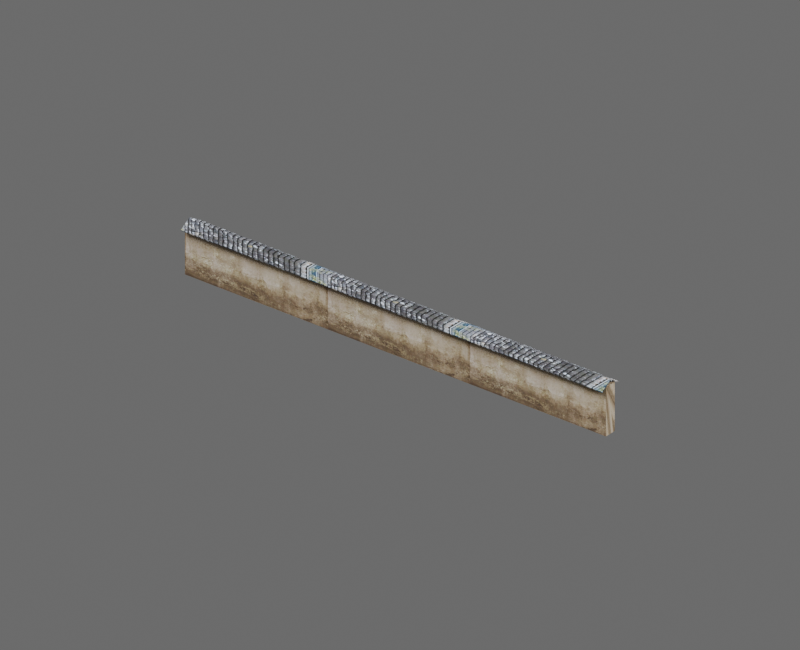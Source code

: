 # Source: hd_handai_weiqiang_13_01.blend  (saved by Blender 4.2.68; exported with 4.5.12 LTS)
import bpy
from mathutils import Matrix  # noqa: F401  (used for matrix-valued properties, if any)

bpy.ops.wm.read_factory_settings(use_empty=True)
scene = bpy.context.scene
scene.name = 'hd_handai_weiqiang_13_01'

# ---- images (referenced by path relative to the original .blend; pixels are not part of the script)
import os
ASSET_DIR = os.environ.get("B2B_ASSET_DIR", "")  # directory of the original .blend (textures are referenced by path, not embedded)
HERE = os.path.dirname(os.path.abspath(__file__))  # packed textures are extracted next to this script under _unpacked/

def load_image(name, relpath, width, height, colorspace="sRGB"):
    """Load a texture the original file referenced (path relative to the .blend, or extracted next to this script)."""
    p = next((c for c in (os.path.join(HERE, relpath), os.path.join(ASSET_DIR, relpath)) if relpath and os.path.exists(c)), "")
    if p:
        img = bpy.data.images.load(p, check_existing=True)
        img.name = name
    else:  # same state as the original file: an image datablock whose file is absent (Cycles renders it pink)
        img = bpy.data.images.new(name, width, height)
        img.source = "FILE"
        img.filepath = "//" + (relpath or name)
    img.colorspace_settings.name = colorspace
    return img
img_3d66model_9280216_files_45_jpg = load_image('3d66Model-9280216-files-45.jpg', '_unpacked/3d66Model-9280216-files-45.4a072089.jpg', 3543, 1504, 'sRGB')
img_hd_handai_weiqiang_13_01_diffuse = load_image('hd_handai_weiqiang_13_01_diffuse', '_unpacked/hd_handai_weiqiang_13_01_diffuse.4f9f9bfe.png', 1024, 1024, 'sRGB')
img_3d66model_9280216_files_51_jpg = load_image('3d66Model-9280216-files-51.jpg', '_unpacked/3d66Model-9280216-files-51.b3a56d21.jpg', 1600, 1132, 'sRGB')
img_hd_handai_weiqiang_13_01_diffuse_dds_001 = load_image('hd_handai_weiqiang_13_01_diffuse.dds.001', '_unpacked/hd_handai_weiqiang_13_01_diffuse.f1c38589.png', 1024, 1024, 'sRGB')
img_hd_handai_weiqiang_13_01_normal_dds_001 = load_image('hd_handai_weiqiang_13_01_normal.dds.001', '_unpacked/hd_handai_weiqiang_13_01_normal.60e7324b.png', 1024, 1024, 'Non-Color')
img_hd_handai_weiqiang_13_01_properties_dds_001 = load_image('hd_handai_weiqiang_13_01_properties.dds.001', '_unpacked/hd_handai_weiqiang_13_01_properties.000398d9.png', 1024, 1024, 'Non-Color')

# ---- materials (node trees are filled in below, after node groups)
mat_mat3d66_9280216_37_93246_3d66model_9280216_files_45_025 = bpy.data.materials.new('Mat3d66-9280216-37-93246_3d66Model-9280216-files-45.025')
mat_mat3d66_9280216_37_93246_3d66model_9280216_files_45_025.diffuse_color = (0.5882, 0.5882, 0.5882, 1.0)
mat_mat3d66_9280216_37_93246_3d66model_9280216_files_45_025.specular_color = (0.9, 0.9, 0.9)
mat_mat3d66_9280216_37_93246_3d66model_9280216_files_45_025.roughness = 0.9
mat_mat3d66_9280216_48_56410_3d66model_9280216_files_51_023 = bpy.data.materials.new('Mat3d66-9280216-48-56410_3d66Model-9280216-files-51.023')
mat_mat3d66_9280216_48_56410_3d66model_9280216_files_51_023.diffuse_color = (0.5882, 0.5882, 0.5882, 1.0)
mat_mat3d66_9280216_48_56410_3d66model_9280216_files_51_023.specular_color = (0.9, 0.9, 0.9)
mat_mat3d66_9280216_48_56410_3d66model_9280216_files_51_023.roughness = 0.9
mat_hd_handai_weiqiang_13_01_material = bpy.data.materials.new('hd_handai_weiqiang_13_01_material')

# ---- material node trees
mat_mat3d66_9280216_37_93246_3d66model_9280216_files_45_025.use_nodes = True; mat_mat3d66_9280216_37_93246_3d66model_9280216_files_45_025.node_tree.nodes.clear()
_N = mat_mat3d66_9280216_37_93246_3d66model_9280216_files_45_025.node_tree.nodes; _L = mat_mat3d66_9280216_37_93246_3d66model_9280216_files_45_025.node_tree.links
n0 = _N.new('ShaderNodeBsdfPrincipled'); n0.name = 'Principled BSDF'; n0.location = (10, 300)
n0.inputs[2].default_value = 0.9
n0.inputs[14].default_value = (0.9, 0.9, 0.9, 1.0)
n0.inputs[27].default_value = (0.0, 0.0, 0.0, 1.0)
n1 = _N.new('ShaderNodeOutputMaterial'); n1.name = 'Material Output'; n1.location = (300, 300)
n2 = _N.new('ShaderNodeTexImage'); n2.name = 'Image Texture'; n2.location = (-300, 600)
n2.image = img_3d66model_9280216_files_45_jpg
n3 = _N.new('ShaderNodeUVMap'); n3.name = 'UV 贴图'; n3.location = (0, 0)
n3.uv_map = 'SourceUV'
n4 = _N.new('ShaderNodeTexImage'); n4.name = 'BakeTarget'; n4.location = (0, 0)
n4.image = img_hd_handai_weiqiang_13_01_diffuse
_L.new(n0.outputs[0], n1.inputs[0])
_L.new(n2.outputs[0], n0.inputs[0])
_L.new(n3.outputs[0], n2.inputs[0])
n1.is_active_output = True
mat_mat3d66_9280216_48_56410_3d66model_9280216_files_51_023.use_nodes = True; mat_mat3d66_9280216_48_56410_3d66model_9280216_files_51_023.node_tree.nodes.clear()
_N = mat_mat3d66_9280216_48_56410_3d66model_9280216_files_51_023.node_tree.nodes; _L = mat_mat3d66_9280216_48_56410_3d66model_9280216_files_51_023.node_tree.links
n0 = _N.new('ShaderNodeBsdfPrincipled'); n0.name = 'Principled BSDF'; n0.location = (10, 300)
n0.inputs[2].default_value = 0.9
n0.inputs[14].default_value = (0.9, 0.9, 0.9, 1.0)
n0.inputs[27].default_value = (0.0, 0.0, 0.0, 1.0)
n1 = _N.new('ShaderNodeOutputMaterial'); n1.name = 'Material Output'; n1.location = (300, 300)
n2 = _N.new('ShaderNodeTexImage'); n2.name = 'Image Texture'; n2.location = (-300, 600)
n2.image = img_3d66model_9280216_files_51_jpg
n3 = _N.new('ShaderNodeUVMap'); n3.name = 'UV 贴图'; n3.location = (0, 0)
n3.uv_map = 'SourceUV'
n4 = _N.new('ShaderNodeTexImage'); n4.name = 'BakeTarget'; n4.location = (0, 0)
n4.image = img_hd_handai_weiqiang_13_01_diffuse
_L.new(n0.outputs[0], n1.inputs[0])
_L.new(n2.outputs[0], n0.inputs[0])
_L.new(n3.outputs[0], n2.inputs[0])
n1.is_active_output = True
mat_hd_handai_weiqiang_13_01_material.use_nodes = True; mat_hd_handai_weiqiang_13_01_material.node_tree.nodes.clear()
_N = mat_hd_handai_weiqiang_13_01_material.node_tree.nodes; _L = mat_hd_handai_weiqiang_13_01_material.node_tree.links
n0 = _N.new('ShaderNodeBsdfPrincipled'); n0.name = '原理化 BSDF'; n0.location = (10, 300)
n1 = _N.new('ShaderNodeOutputMaterial'); n1.name = '材质输出'; n1.location = (300, 300)
n2 = _N.new('ShaderNodeTexImage'); n2.name = 'diffuse'; n2.location = (0, 0)
n2.image = img_hd_handai_weiqiang_13_01_diffuse_dds_001
n3 = _N.new('ShaderNodeTexImage'); n3.name = 'normal'; n3.location = (0, 0)
n3.image = img_hd_handai_weiqiang_13_01_normal_dds_001
n4 = _N.new('ShaderNodeTexImage'); n4.name = 'properties'; n4.location = (0, 0)
n4.image = img_hd_handai_weiqiang_13_01_properties_dds_001
n5 = _N.new('ShaderNodeSeparateColor'); n5.name = '分离颜色'; n5.location = (0, 0)
n6 = _N.new('ShaderNodeMath'); n6.name = '运算'; n6.location = (0, 0)
n6.operation = 'MULTIPLY'
n6.inputs[1].default_value = 2.0
n7 = _N.new('ShaderNodeMath'); n7.name = '运算.001'; n7.location = (0, 0)
n7.operation = 'SUBTRACT'
n7.inputs[1].default_value = 1.0
n8 = _N.new('ShaderNodeMath'); n8.name = '运算.002'; n8.location = (0, 0)
n8.operation = 'MULTIPLY'
n8.inputs[1].default_value = 2.0
n9 = _N.new('ShaderNodeMath'); n9.name = '运算.003'; n9.location = (0, 0)
n9.operation = 'SUBTRACT'
n9.inputs[1].default_value = 1.0
n10 = _N.new('ShaderNodeMath'); n10.name = '运算.004'; n10.location = (0, 0)
n10.operation = 'MULTIPLY'
n11 = _N.new('ShaderNodeMath'); n11.name = '运算.005'; n11.location = (0, 0)
n11.operation = 'MULTIPLY'
n12 = _N.new('ShaderNodeMath'); n12.name = '运算.006'; n12.location = (0, 0)
n13 = _N.new('ShaderNodeMath'); n13.name = '运算.007'; n13.location = (0, 0)
n13.operation = 'SUBTRACT'
n13.inputs[0].default_value = 1.0
n14 = _N.new('ShaderNodeMath'); n14.name = '运算.008'; n14.location = (0, 0)
n14.operation = 'MAXIMUM'
n14.inputs[1].default_value = 0.0
n15 = _N.new('ShaderNodeMath'); n15.name = '运算.009'; n15.location = (0, 0)
n15.operation = 'SQRT'
n16 = _N.new('ShaderNodeCombineColor'); n16.name = '合并颜色'; n16.location = (0, 0)
n17 = _N.new('ShaderNodeMath'); n17.name = '运算.010'; n17.location = (0, 0)
n17.operation = 'MULTIPLY'
n18 = _N.new('ShaderNodeMath'); n18.name = '运算.011'; n18.location = (0, 0)
n19 = _N.new('ShaderNodeNormalMap'); n19.name = '法线贴图'; n19.location = (0, 0)
n19.uv_map = 'AtlasUV'
n20 = _N.new('ShaderNodeSeparateColor'); n20.name = '分离颜色.001'; n20.location = (0, 0)
_L.new(n0.outputs[0], n1.inputs[0])
_L.new(n2.outputs[0], n0.inputs[0])
_L.new(n4.outputs[1], n0.inputs[2])
_L.new(n3.outputs[0], n5.inputs[0])
_L.new(n3.outputs[1], n6.inputs[0])
_L.new(n6.outputs[0], n7.inputs[0])
_L.new(n5.outputs[1], n8.inputs[0])
_L.new(n8.outputs[0], n9.inputs[0])
_L.new(n7.outputs[0], n10.inputs[0])
_L.new(n7.outputs[0], n10.inputs[1])
_L.new(n9.outputs[0], n11.inputs[0])
_L.new(n9.outputs[0], n11.inputs[1])
_L.new(n10.outputs[0], n12.inputs[0])
_L.new(n11.outputs[0], n12.inputs[1])
_L.new(n12.outputs[0], n13.inputs[1])
_L.new(n13.outputs[0], n14.inputs[0])
_L.new(n14.outputs[0], n15.inputs[0])
_L.new(n3.outputs[1], n16.inputs[0])
_L.new(n5.outputs[1], n16.inputs[1])
_L.new(n15.outputs[0], n17.inputs[0])
_L.new(n17.outputs[0], n18.inputs[0])
_L.new(n18.outputs[0], n16.inputs[2])
_L.new(n16.outputs[0], n19.inputs[1])
_L.new(n19.outputs[0], n0.inputs[5])
_L.new(n4.outputs[0], n20.inputs[0])
_L.new(n20.outputs[1], n0.inputs[1])
_L.new(n20.outputs[2], n0.inputs[13])
n1.is_active_output = True

# ---- world
world_hd_handai_weiqiang_13_01_world = bpy.data.worlds.new('hd_handai_weiqiang_13_01_world'); scene.world = world_hd_handai_weiqiang_13_01_world
world_hd_handai_weiqiang_13_01_world.use_nodes = True; world_hd_handai_weiqiang_13_01_world.node_tree.nodes.clear()
_N = world_hd_handai_weiqiang_13_01_world.node_tree.nodes; _L = world_hd_handai_weiqiang_13_01_world.node_tree.links
n0 = _N.new('ShaderNodeBackground'); n0.name = '背景'; n0.location = (10, 300)
n0.inputs[0].default_value = (0.25, 0.25, 0.25, 1.0)
n0.inputs[1].default_value = 0.6
n1 = _N.new('ShaderNodeOutputWorld'); n1.name = '世界输出'; n1.location = (300, 300)
_L.new(n0.outputs[0], n1.inputs[0])
n1.is_active_output = True
world_hd_handai_weiqiang_13_01_world.color = (0.18, 0.18, 0.18)

# ---- cameras
cam_043 = bpy.data.cameras.new('摄像机.043')
cam_043.type = 'ORTHO'
cam_043.clip_end = 100.0

# ---- lights
light_001 = bpy.data.lights.new('主光.001', 'AREA')
light_001.energy = 1.04e+04
light_001.shape = 'DISK'
light_001.size = 12.0
light_001_1 = bpy.data.lights.new('补光.001', 'AREA')
light_001_1.energy = 4000.0
light_001_1.shape = 'DISK'
light_001_1.size = 12.0
light_001_2 = bpy.data.lights.new('背光.001', 'AREA')
light_001_2.energy = 8000.0
light_001_2.shape = 'DISK'
light_001_2.size = 12.0

# ---- meshes
me_hd_handai_weiqiang_13_01source_001 = bpy.data.meshes.new('hd_handai_weiqiang_13_01Source.001')
me_hd_handai_weiqiang_13_01source_001.from_pydata([(2.0, 0.05262, 0.4243), (2.0, -0.05505, 0.0), (2.0, 0.05262, 0.0), (2.0, -0.05505, 0.4243), (-2.0, 0.05262, 0.0), (-2.0, -0.05505, 0.0), (-2.0, -0.05505, 0.4243), (-2.0, 0.05262, 0.4243), (2.0, -0.1043, 0.4063), (2.0, -0.1016, 0.397), (2.0, -0.0034, 0.4563), (2.0, 0.1018, 0.3969), (2.0, 0.1043, 0.4063), (2.0, -0.003488, 0.4672), (-2.0, -0.1043, 0.4063), (-2.0, -0.1016, 0.397), (-2.0, -0.0034, 0.4563), (-2.0, 0.1018, 0.3969), (-2.0, 0.1043, 0.4063), (-2.0, -0.003489, 0.4672)], [], [(8, 15, 9), (2, 7, 0), (15, 10, 9), (17, 10, 16), (1, 4, 2), (18, 11, 17), (1, 6, 5), (8, 19, 14), (3, 7, 6), (18, 13, 12), (3, 2, 0), (10, 12, 13), (5, 7, 4), (16, 14, 19), (8, 14, 15), (2, 4, 7), (15, 16, 10), (17, 11, 10), (1, 5, 4), (18, 12, 11), (1, 3, 6), (8, 13, 19), (3, 0, 7), (18, 19, 13), (3, 1, 2), (8, 9, 10), (10, 11, 12), (13, 8, 10), (5, 6, 7), (16, 15, 14), (19, 18, 16), (18, 17, 16)])
me_hd_handai_weiqiang_13_01source_001.polygons.foreach_set('material_index', [1, 0, 1, 1, 0, 1, 0, 1, 0, 1, 0, 1, 0, 1, 1, 0, 1, 1, 0, 1, 0, 1, 0, 1, 0, 1, 1, 1, 0, 1, 1, 1])
_uv = me_hd_handai_weiqiang_13_01source_001.uv_layers.new(name='SourceUV')
_uv.uv.foreach_set('vector', [0.0, 9.049, 0.01494, 6.101, 0.01494, 9.047, -0.9557, 0.0004996, 2.005, 0.9995, -0.9557, 0.9995, 0.01494, 6.101, 0.191, 8.998, 0.01494, 9.047, 0.3763, 6.203, 0.191, 8.998, 0.191, 6.158, 3.776, 1.956, 3.887, -1.005, 3.887, 1.956, 0.3913, 6.204, 0.3763, 8.958, 0.3763, 6.203, 1.956, 0.0004996, -1.005, 0.9995, -1.005, 0.0004996, 0.762, 9.049, 0.5813, 6.157, 0.762, 6.099, -2.776, 1.956, -2.887, -1.005, -2.776, -1.005, 0.3913, 6.204, 0.5813, 8.998, 0.3913, 8.957, 1.956, 0.9995, -0.9557, 0.0004996, -2.887, 1.956, 0.191, 8.998, 0.3913, 8.957, 0.5813, 8.998, 3.776, -1.005, -2.887, -1.005, 3.887, -1.005, 0.191, 6.158, 0.762, 6.099, 0.5813, 6.157, 0.0, 9.049, 0.0, 6.099, 0.01494, 6.101, -0.9557, 0.0004996, 2.005, 0.0004996, 2.005, 0.9995, 0.01494, 6.101, 0.191, 6.158, 0.191, 8.998, 0.3763, 6.203, 0.3763, 8.958, 0.191, 8.998, 3.776, 1.956, 3.776, -1.005, 3.887, -1.005, 0.3913, 6.204, 0.3913, 8.957, 0.3763, 8.958, 1.956, 0.0004996, 1.956, 0.9995, -1.005, 0.9995, 0.762, 9.049, 0.5813, 8.998, 0.5813, 6.157, -2.776, 1.956, -2.887, 1.956, -2.887, -1.005, 0.3913, 6.204, 0.5813, 6.157, 0.5813, 8.998, 1.956, 0.9995, 3.776, 1.956, -0.9557, 0.0004996, 0.762, 9.049, 0.01494, 9.047, 0.191, 8.998, 0.191, 8.998, 0.3763, 8.958, 0.3913, 8.957, 0.5813, 8.998, 0.762, 9.049, 0.191, 8.998, 3.776, -1.005, -1.005, 0.9995, -2.887, -1.005, 0.191, 6.158, 0.01494, 6.101, 0.762, 6.099, 0.5813, 6.157, 0.3913, 6.204, 0.191, 6.158, 0.3913, 6.204, 0.3763, 6.203, 0.191, 6.158])
_uv.active_render = True
_uv = me_hd_handai_weiqiang_13_01source_001.uv_layers.new(name='AtlasUV')
_uv.uv.foreach_set('vector', [0.8992, 1.0, 0.9043, 4.366e-08, 0.9043, 1.0, 0.2317, 2.72e-08, 0.0, 1.0, 2.765e-07, 2.16e-08, 0.7261, 1.0, 0.6725, 4.787e-09, 0.7261, 3.503e-09, 0.6151, 1.0, 0.6725, 4.787e-09, 0.6725, 1.0, 0.7387, 1.0, 0.7975, 1.249e-08, 0.7975, 1.0, 0.8815, 1.0, 0.8866, 4.32e-08, 0.8866, 1.0, 0.476, 1.0, 0.2443, 2.755e-08, 0.476, 3.316e-08, 0.6025, 1.0, 0.5474, 4.612e-08, 0.6025, 4.261e-08, 0.8689, 1.0, 0.8101, 1.401e-09, 0.8689, 0.0, 0.4885, 4.974e-08, 0.5474, 1.0, 0.4885, 1.0, 1.0, 2.312e-08, 0.9169, 0.07505, 0.9169, 2.312e-08, 0.9229, 0.2362, 0.9501, 0.2631, 0.9169, 0.2361, 0.9169, 0.153, 1.0, 0.07793, 1.0, 0.153, 0.9493, 0.1811, 0.922, 0.1559, 0.9553, 0.1811, 0.8992, 1.0, 0.8992, 4.355e-08, 0.9043, 4.366e-08, 0.2317, 2.72e-08, 0.2317, 1.0, 0.0, 1.0, 0.7261, 1.0, 0.6725, 1.0, 0.6725, 4.787e-09, 0.6151, 1.0, 0.6151, 6.188e-09, 0.6725, 4.787e-09, 0.7387, 1.0, 0.7387, 8.756e-09, 0.7975, 1.249e-08, 0.8815, 1.0, 0.8815, 4.308e-08, 0.8866, 4.32e-08, 0.476, 1.0, 0.2443, 1.0, 0.2443, 2.755e-08, 0.6025, 1.0, 0.5474, 1.0, 0.5474, 4.612e-08, 0.8689, 1.0, 0.8101, 1.0, 0.8101, 1.401e-09, 0.4885, 4.974e-08, 0.5474, 4.612e-08, 0.5474, 1.0, 1.0, 2.312e-08, 1.0, 0.07505, 0.9169, 0.07505, 0.9502, 0.2109, 0.9553, 0.2116, 0.9229, 0.2362, 0.9229, 0.2362, 0.9553, 0.2625, 0.9501, 0.2631, 0.9169, 0.2361, 0.9502, 0.2109, 0.9229, 0.2362, 0.9169, 0.153, 0.9169, 0.07793, 1.0, 0.07793, 0.9493, 0.1811, 0.9169, 0.1565, 0.922, 0.1559, 0.9553, 0.1811, 0.9221, 0.208, 0.9493, 0.1811, 0.9221, 0.208, 0.9169, 0.2074, 0.9493, 0.1811])
me_hd_handai_weiqiang_13_01source_001.materials.append(mat_mat3d66_9280216_37_93246_3d66model_9280216_files_45_025)
me_hd_handai_weiqiang_13_01source_001.materials.append(mat_mat3d66_9280216_48_56410_3d66model_9280216_files_51_023)
me_hd_handai_weiqiang_13_01source_001.update()
me_hd_handai_weiqiang_13_01_lod0shape = bpy.data.meshes.new('hd_handai_weiqiang_13_01_LOD0Shape')
me_hd_handai_weiqiang_13_01_lod0shape.from_pydata([(2.0, 0.05262, 0.4243), (2.0, -0.05505, 0.0), (2.0, 0.05262, 0.0), (2.0, -0.05505, 0.4243), (-2.0, 0.05262, 0.0), (-2.0, -0.05505, 0.0), (-2.0, -0.05505, 0.4243), (-2.0, 0.05262, 0.4243), (2.0, -0.1043, 0.4063), (2.0, -0.1016, 0.397), (2.0, -0.0034, 0.4563), (2.0, 0.1018, 0.3969), (2.0, 0.1043, 0.4063), (2.0, -0.003488, 0.4672), (-2.0, -0.1043, 0.4063), (-2.0, -0.1016, 0.397), (-2.0, -0.0034, 0.4563), (-2.0, 0.1018, 0.3969), (-2.0, 0.1043, 0.4063), (-2.0, -0.003489, 0.4672)], [], [(8, 15, 9), (2, 7, 0), (15, 10, 9), (17, 10, 16), (1, 4, 2), (18, 11, 17), (1, 6, 5), (8, 19, 14), (3, 7, 6), (18, 13, 12), (3, 2, 0), (10, 12, 13), (5, 7, 4), (16, 14, 19), (8, 14, 15), (2, 4, 7), (15, 16, 10), (17, 11, 10), (1, 5, 4), (18, 12, 11), (1, 3, 6), (8, 13, 19), (3, 0, 7), (18, 19, 13), (3, 1, 2), (8, 9, 10), (10, 11, 12), (13, 8, 10), (5, 6, 7), (16, 15, 14), (19, 18, 16), (18, 17, 16)])
_uv = me_hd_handai_weiqiang_13_01_lod0shape.uv_layers.new(name='AtlasUV')
_uv.uv.foreach_set('vector', [0.8992, 1.0, 0.9043, 4.366e-08, 0.9043, 1.0, 0.2317, 2.72e-08, 0.0, 1.0, 2.765e-07, 2.16e-08, 0.7261, 1.0, 0.6725, 4.787e-09, 0.7261, 3.503e-09, 0.6151, 1.0, 0.6725, 4.787e-09, 0.6725, 1.0, 0.7387, 1.0, 0.7975, 1.249e-08, 0.7975, 1.0, 0.8815, 1.0, 0.8866, 4.32e-08, 0.8866, 1.0, 0.476, 1.0, 0.2443, 2.755e-08, 0.476, 3.316e-08, 0.6025, 1.0, 0.5474, 4.612e-08, 0.6025, 4.261e-08, 0.8689, 1.0, 0.8101, 1.401e-09, 0.8689, 0.0, 0.4885, 4.974e-08, 0.5474, 1.0, 0.4885, 1.0, 1.0, 2.312e-08, 0.9169, 0.07505, 0.9169, 2.312e-08, 0.9229, 0.2362, 0.9501, 0.2631, 0.9169, 0.2361, 0.9169, 0.153, 1.0, 0.07793, 1.0, 0.153, 0.9493, 0.1811, 0.922, 0.1559, 0.9553, 0.1811, 0.8992, 1.0, 0.8992, 4.355e-08, 0.9043, 4.366e-08, 0.2317, 2.72e-08, 0.2317, 1.0, 0.0, 1.0, 0.7261, 1.0, 0.6725, 1.0, 0.6725, 4.787e-09, 0.6151, 1.0, 0.6151, 6.188e-09, 0.6725, 4.787e-09, 0.7387, 1.0, 0.7387, 8.756e-09, 0.7975, 1.249e-08, 0.8815, 1.0, 0.8815, 4.308e-08, 0.8866, 4.32e-08, 0.476, 1.0, 0.2443, 1.0, 0.2443, 2.755e-08, 0.6025, 1.0, 0.5474, 1.0, 0.5474, 4.612e-08, 0.8689, 1.0, 0.8101, 1.0, 0.8101, 1.401e-09, 0.4885, 4.974e-08, 0.5474, 4.612e-08, 0.5474, 1.0, 1.0, 2.312e-08, 1.0, 0.07505, 0.9169, 0.07505, 0.9502, 0.2109, 0.9553, 0.2116, 0.9229, 0.2362, 0.9229, 0.2362, 0.9553, 0.2625, 0.9501, 0.2631, 0.9169, 0.2361, 0.9502, 0.2109, 0.9229, 0.2362, 0.9169, 0.153, 0.9169, 0.07793, 1.0, 0.07793, 0.9493, 0.1811, 0.9169, 0.1565, 0.922, 0.1559, 0.9553, 0.1811, 0.9221, 0.208, 0.9493, 0.1811, 0.9221, 0.208, 0.9169, 0.2074, 0.9493, 0.1811])
me_hd_handai_weiqiang_13_01_lod0shape.materials.append(mat_hd_handai_weiqiang_13_01_material)
me_hd_handai_weiqiang_13_01_lod0shape.update()

# ---- objects
ob_hd_handai_weiqiang_13_01_source = bpy.data.objects.new('hd_handai_weiqiang_13_01_Source', me_hd_handai_weiqiang_13_01source_001)
ob_hd_handai_weiqiang_13_01_lod0 = bpy.data.objects.new('hd_handai_weiqiang_13_01_LOD0', me_hd_handai_weiqiang_13_01_lod0shape)
ob_x = bpy.data.objects.new('摄像机', cam_043)
ob_x_1 = bpy.data.objects.new('主光', light_001)
ob_x_2 = bpy.data.objects.new('补光', light_001_1)
ob_x_3 = bpy.data.objects.new('背光', light_001_2)

# ---- transforms, parenting, visibility, modifiers, constraints
ob_hd_handai_weiqiang_13_01_source.location = (0.0, 0.0, 0.0)
ob_hd_handai_weiqiang_13_01_source.hide_render = True
ob_hd_handai_weiqiang_13_01_lod0.location = (0.0, 0.0, 0.0)
ob_x.location = (5.6, -7.2, 5.434)
ob_x.rotation_euler = (1.053, -4.361e-08, 0.661)
ob_x_1.location = (-12.0, -16.0, 24.23)
ob_x_1.rotation_euler = (0.6947, -4.874e-08, -0.6435)
ob_x_2.location = (16.0, -4.0, 12.23)
ob_x_2.rotation_euler = (0.9418, 9.221e-09, 1.326)
ob_x_3.location = (4.0, 16.0, 20.23)
ob_x_3.rotation_euler = (0.6896, -5.112e-08, 2.897)

# ---- collection membership
scene.collection.objects.link(ob_hd_handai_weiqiang_13_01_source)
scene.collection.objects.link(ob_hd_handai_weiqiang_13_01_lod0)
scene.collection.objects.link(ob_x)
scene.collection.objects.link(ob_x_1)
scene.collection.objects.link(ob_x_2)
scene.collection.objects.link(ob_x_3)

# ---- scene / render settings (as saved in the file)
scene.camera = ob_x
scene.frame_start = 1; scene.frame_end = 250; scene.frame_set(1)
scene.render.engine = 'BLENDER_EEVEE_NEXT'
scene.render.image_settings.exr_codec = 'NONE'
scene.render.resolution_x = 640
scene.render.resolution_y = 520
scene.render.simplify_subdivision_render = 0
scene.render.simplify_child_particles_render = 0.0
scene.cycles.samples = 8
scene.cycles.bake_type = 'DIFFUSE'
scene.eevee.taa_render_samples = 16
scene.eevee.use_volume_custom_range = False
scene.eevee.use_shadows = False
bpy.context.view_layer.update()
